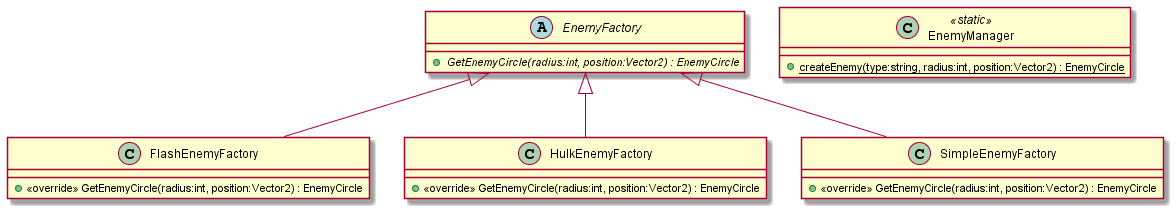

The diagram above was rendered by PlantUML. Its source (embedded in the PNG):
@startuml



!include .\\CircleGame\clips\enemies\factory\EnemyFactory.puml
!include .\\CircleGame\clips\enemies\factory\EnemyManager.puml
!include .\\CircleGame\clips\enemies\factory\FlashEnemyFactory.puml
!include .\\CircleGame\clips\enemies\factory\HulkEnemyFactory.puml
!include .\\CircleGame\clips\enemies\factory\SimpleEnemyFactory.puml




@enduml